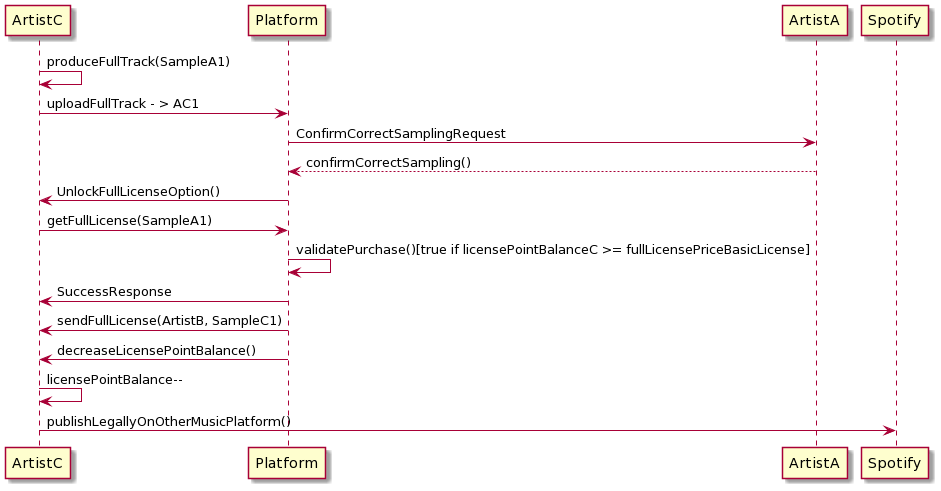

The diagram above was rendered by PlantUML. Its source (embedded in the PNG):
@startuml
ArtistC -> ArtistC: produceFullTrack(SampleA1)
ArtistC -> Platform: uploadFullTrack - > AC1
Platform -> ArtistA: ConfirmCorrectSamplingRequest
ArtistA --> Platform: confirmCorrectSampling()
Platform -> ArtistC: UnlockFullLicenseOption()

ArtistC -> Platform: getFullLicense(SampleA1)
Platform -> Platform: validatePurchase()[true if licensePointBalanceC >= fullLicensePriceBasicLicense]
Platform -> ArtistC: SuccessResponse
Platform -> ArtistC: sendFullLicense(ArtistB, SampleC1)
Platform -> ArtistC: decreaseLicensePointBalance()
ArtistC -> ArtistC: licensePointBalance--
ArtistC -> Spotify: publishLegallyOnOtherMusicPlatform()
@enduml